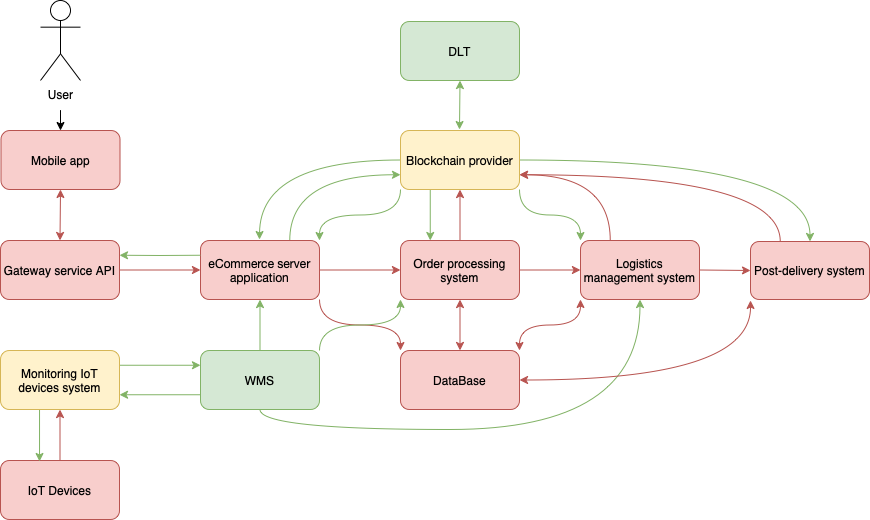

The diagram above was exported from draw.io. Its source (the exported page's mxGraphModel, read from the mxfile embedded in the PNG):
<mxGraphModel dx="954" dy="647" grid="1" gridSize="10" guides="1" tooltips="1" connect="1" arrows="1" fold="1" page="1" pageScale="1" pageWidth="827" pageHeight="1169" math="0" shadow="0">
  <root>
    <mxCell id="0" />
    <mxCell id="1" parent="0" />
    <mxCell id="6j5Y3yQM5K94GLiD4Hhk-1" style="edgeStyle=orthogonalEdgeStyle;rounded=0;orthogonalLoop=1;jettySize=auto;html=1;curved=1;entryX=0.5;entryY=0;entryDx=0;entryDy=0;" edge="1" parent="1" target="6j5Y3yQM5K94GLiD4Hhk-4">
      <mxGeometry relative="1" as="geometry">
        <mxPoint x="101" y="181" as="sourcePoint" />
      </mxGeometry>
    </mxCell>
    <mxCell id="6j5Y3yQM5K94GLiD4Hhk-2" value="&lt;p&gt;User&lt;/p&gt;" style="shape=umlActor;verticalLabelPosition=bottom;verticalAlign=top;html=1;outlineConnect=0;align=center;spacingTop=-11;" vertex="1" parent="1">
      <mxGeometry x="81" y="71" width="40" height="80" as="geometry" />
    </mxCell>
    <mxCell id="6j5Y3yQM5K94GLiD4Hhk-4" value="Mobile app" style="rounded=1;whiteSpace=wrap;html=1;verticalAlign=middle;fillColor=#f8cecc;strokeColor=#b85450;" vertex="1" parent="1">
      <mxGeometry x="41.5" y="201" width="119" height="59" as="geometry" />
    </mxCell>
    <mxCell id="6j5Y3yQM5K94GLiD4Hhk-39" style="edgeStyle=orthogonalEdgeStyle;rounded=0;orthogonalLoop=1;jettySize=auto;html=1;entryX=0;entryY=0.5;entryDx=0;entryDy=0;fillColor=#f8cecc;strokeColor=#b85450;" edge="1" parent="1" source="6j5Y3yQM5K94GLiD4Hhk-5" target="6j5Y3yQM5K94GLiD4Hhk-11">
      <mxGeometry relative="1" as="geometry" />
    </mxCell>
    <mxCell id="6j5Y3yQM5K94GLiD4Hhk-5" value="Gateway service API" style="whiteSpace=wrap;html=1;rounded=1;fillColor=#f8cecc;strokeColor=#b85450;" vertex="1" parent="1">
      <mxGeometry x="41" y="311" width="119" height="59" as="geometry" />
    </mxCell>
    <mxCell id="6j5Y3yQM5K94GLiD4Hhk-76" style="edgeStyle=orthogonalEdgeStyle;rounded=0;orthogonalLoop=1;jettySize=auto;html=1;entryX=0.5;entryY=1;entryDx=0;entryDy=0;fillColor=#f8cecc;strokeColor=#b85450;" edge="1" parent="1" source="6j5Y3yQM5K94GLiD4Hhk-6" target="6j5Y3yQM5K94GLiD4Hhk-7">
      <mxGeometry relative="1" as="geometry" />
    </mxCell>
    <mxCell id="6j5Y3yQM5K94GLiD4Hhk-6" value="IoT Devices" style="rounded=1;whiteSpace=wrap;html=1;fillColor=#f8cecc;strokeColor=#b85450;" vertex="1" parent="1">
      <mxGeometry x="41" y="531" width="119" height="59" as="geometry" />
    </mxCell>
    <mxCell id="6j5Y3yQM5K94GLiD4Hhk-43" style="edgeStyle=orthogonalEdgeStyle;rounded=0;orthogonalLoop=1;jettySize=auto;html=1;exitX=1;exitY=0.25;exitDx=0;exitDy=0;entryX=0;entryY=0.25;entryDx=0;entryDy=0;fillColor=#d5e8d4;strokeColor=#82b366;" edge="1" parent="1" source="6j5Y3yQM5K94GLiD4Hhk-7" target="6j5Y3yQM5K94GLiD4Hhk-25">
      <mxGeometry relative="1" as="geometry" />
    </mxCell>
    <mxCell id="6j5Y3yQM5K94GLiD4Hhk-78" style="edgeStyle=orthogonalEdgeStyle;rounded=0;orthogonalLoop=1;jettySize=auto;html=1;exitX=0.328;exitY=1.003;exitDx=0;exitDy=0;entryX=0.328;entryY=0.016;entryDx=0;entryDy=0;fillColor=#d5e8d4;strokeColor=#82b366;exitPerimeter=0;entryPerimeter=0;" edge="1" parent="1" source="6j5Y3yQM5K94GLiD4Hhk-7" target="6j5Y3yQM5K94GLiD4Hhk-6">
      <mxGeometry relative="1" as="geometry" />
    </mxCell>
    <mxCell id="6j5Y3yQM5K94GLiD4Hhk-7" value="Monitoring IoT devices system" style="rounded=1;whiteSpace=wrap;html=1;fillColor=#fff2cc;strokeColor=#d6b656;" vertex="1" parent="1">
      <mxGeometry x="41" y="421" width="119" height="59" as="geometry" />
    </mxCell>
    <mxCell id="6j5Y3yQM5K94GLiD4Hhk-9" value="DLT" style="whiteSpace=wrap;html=1;rounded=1;fillColor=#d5e8d4;strokeColor=#82b366;" vertex="1" parent="1">
      <mxGeometry x="441" y="92" width="119" height="59" as="geometry" />
    </mxCell>
    <mxCell id="6j5Y3yQM5K94GLiD4Hhk-57" style="edgeStyle=orthogonalEdgeStyle;rounded=0;orthogonalLoop=1;jettySize=auto;html=1;exitX=0.75;exitY=0;exitDx=0;exitDy=0;entryX=0;entryY=0.75;entryDx=0;entryDy=0;curved=1;fillColor=#d5e8d4;strokeColor=#82b366;" edge="1" parent="1" source="6j5Y3yQM5K94GLiD4Hhk-11" target="6j5Y3yQM5K94GLiD4Hhk-15">
      <mxGeometry relative="1" as="geometry" />
    </mxCell>
    <mxCell id="6j5Y3yQM5K94GLiD4Hhk-64" style="edgeStyle=orthogonalEdgeStyle;rounded=0;orthogonalLoop=1;jettySize=auto;html=1;fillColor=#f8cecc;strokeColor=#b85450;" edge="1" parent="1" source="6j5Y3yQM5K94GLiD4Hhk-11" target="6j5Y3yQM5K94GLiD4Hhk-19">
      <mxGeometry relative="1" as="geometry" />
    </mxCell>
    <mxCell id="6j5Y3yQM5K94GLiD4Hhk-65" style="edgeStyle=orthogonalEdgeStyle;rounded=0;orthogonalLoop=1;jettySize=auto;html=1;exitX=1;exitY=1;exitDx=0;exitDy=0;entryX=0;entryY=0;entryDx=0;entryDy=0;curved=1;fillColor=#f8cecc;strokeColor=#b85450;" edge="1" parent="1" source="6j5Y3yQM5K94GLiD4Hhk-11" target="6j5Y3yQM5K94GLiD4Hhk-22">
      <mxGeometry relative="1" as="geometry" />
    </mxCell>
    <mxCell id="6j5Y3yQM5K94GLiD4Hhk-11" value="&lt;span style=&quot;caret-color: rgb(0, 0, 0); font-family: &amp;quot;Helvetica Neue&amp;quot;; font-size: 12px; font-style: normal; font-variant-caps: normal; font-weight: 400; letter-spacing: normal; text-align: center; text-indent: 0px; text-transform: none; word-spacing: 0px; -webkit-text-stroke-width: 0px; text-decoration: none; float: none; display: inline !important;&quot;&gt;eCommerce server application&lt;/span&gt;" style="rounded=1;whiteSpace=wrap;html=1;fillColor=#f8cecc;strokeColor=#b85450;labelBackgroundColor=none;" vertex="1" parent="1">
      <mxGeometry x="241" y="311" width="119" height="59" as="geometry" />
    </mxCell>
    <mxCell id="6j5Y3yQM5K94GLiD4Hhk-58" style="edgeStyle=orthogonalEdgeStyle;rounded=0;orthogonalLoop=1;jettySize=auto;html=1;exitX=0.25;exitY=0;exitDx=0;exitDy=0;entryX=1;entryY=0.75;entryDx=0;entryDy=0;curved=1;fillColor=#f8cecc;strokeColor=#b85450;" edge="1" parent="1" source="6j5Y3yQM5K94GLiD4Hhk-12" target="6j5Y3yQM5K94GLiD4Hhk-15">
      <mxGeometry relative="1" as="geometry" />
    </mxCell>
    <mxCell id="6j5Y3yQM5K94GLiD4Hhk-12" value="Logistics management system" style="whiteSpace=wrap;html=1;rounded=1;fillColor=#f8cecc;strokeColor=#b85450;" vertex="1" parent="1">
      <mxGeometry x="621" y="311" width="119" height="59" as="geometry" />
    </mxCell>
    <mxCell id="6j5Y3yQM5K94GLiD4Hhk-51" style="edgeStyle=orthogonalEdgeStyle;rounded=0;orthogonalLoop=1;jettySize=auto;html=1;curved=1;fillColor=#d5e8d4;strokeColor=#82b366;" edge="1" parent="1" source="6j5Y3yQM5K94GLiD4Hhk-15">
      <mxGeometry relative="1" as="geometry">
        <mxPoint x="300" y="310" as="targetPoint" />
      </mxGeometry>
    </mxCell>
    <mxCell id="6j5Y3yQM5K94GLiD4Hhk-52" style="edgeStyle=orthogonalEdgeStyle;rounded=0;orthogonalLoop=1;jettySize=auto;html=1;exitX=0.25;exitY=1;exitDx=0;exitDy=0;entryX=0.25;entryY=0;entryDx=0;entryDy=0;fillColor=#d5e8d4;strokeColor=#82b366;" edge="1" parent="1" source="6j5Y3yQM5K94GLiD4Hhk-15" target="6j5Y3yQM5K94GLiD4Hhk-19">
      <mxGeometry relative="1" as="geometry" />
    </mxCell>
    <mxCell id="6j5Y3yQM5K94GLiD4Hhk-53" style="edgeStyle=orthogonalEdgeStyle;rounded=0;orthogonalLoop=1;jettySize=auto;html=1;curved=1;fillColor=#d5e8d4;strokeColor=#82b366;" edge="1" parent="1" source="6j5Y3yQM5K94GLiD4Hhk-15" target="6j5Y3yQM5K94GLiD4Hhk-16">
      <mxGeometry relative="1" as="geometry" />
    </mxCell>
    <mxCell id="6j5Y3yQM5K94GLiD4Hhk-55" style="edgeStyle=orthogonalEdgeStyle;rounded=0;orthogonalLoop=1;jettySize=auto;html=1;exitX=1;exitY=1;exitDx=0;exitDy=0;entryX=0;entryY=0;entryDx=0;entryDy=0;curved=1;fillColor=#d5e8d4;strokeColor=#82b366;" edge="1" parent="1" source="6j5Y3yQM5K94GLiD4Hhk-15" target="6j5Y3yQM5K94GLiD4Hhk-12">
      <mxGeometry relative="1" as="geometry" />
    </mxCell>
    <mxCell id="6j5Y3yQM5K94GLiD4Hhk-56" style="edgeStyle=orthogonalEdgeStyle;rounded=0;orthogonalLoop=1;jettySize=auto;html=1;exitX=0;exitY=1;exitDx=0;exitDy=0;entryX=1;entryY=0;entryDx=0;entryDy=0;curved=1;fillColor=#d5e8d4;strokeColor=#82b366;" edge="1" parent="1" source="6j5Y3yQM5K94GLiD4Hhk-15" target="6j5Y3yQM5K94GLiD4Hhk-11">
      <mxGeometry relative="1" as="geometry" />
    </mxCell>
    <mxCell id="6j5Y3yQM5K94GLiD4Hhk-15" value="&lt;p style=&quot;margin: 0.0px 0.0px 0.0px 0.0px; font: 12.0px 'Helvetica Neue'&quot;&gt;Blockchain provider&lt;/p&gt;" style="rounded=1;whiteSpace=wrap;html=1;fillColor=#fff2cc;strokeColor=#d6b656;" vertex="1" parent="1">
      <mxGeometry x="441" y="201" width="119" height="59" as="geometry" />
    </mxCell>
    <mxCell id="6j5Y3yQM5K94GLiD4Hhk-59" style="edgeStyle=orthogonalEdgeStyle;rounded=0;orthogonalLoop=1;jettySize=auto;html=1;exitX=0.25;exitY=0;exitDx=0;exitDy=0;entryX=1;entryY=0.75;entryDx=0;entryDy=0;curved=1;fillColor=#f8cecc;strokeColor=#b85450;" edge="1" parent="1" source="6j5Y3yQM5K94GLiD4Hhk-16" target="6j5Y3yQM5K94GLiD4Hhk-15">
      <mxGeometry relative="1" as="geometry" />
    </mxCell>
    <mxCell id="6j5Y3yQM5K94GLiD4Hhk-16" value="Post-delivery system" style="rounded=1;whiteSpace=wrap;html=1;fillColor=#f8cecc;strokeColor=#b85450;" vertex="1" parent="1">
      <mxGeometry x="791" y="312" width="119" height="58" as="geometry" />
    </mxCell>
    <mxCell id="6j5Y3yQM5K94GLiD4Hhk-45" style="edgeStyle=orthogonalEdgeStyle;rounded=0;orthogonalLoop=1;jettySize=auto;html=1;fillColor=#f8cecc;strokeColor=#b85450;" edge="1" parent="1" source="6j5Y3yQM5K94GLiD4Hhk-19" target="6j5Y3yQM5K94GLiD4Hhk-15">
      <mxGeometry relative="1" as="geometry" />
    </mxCell>
    <mxCell id="6j5Y3yQM5K94GLiD4Hhk-60" style="edgeStyle=orthogonalEdgeStyle;rounded=0;orthogonalLoop=1;jettySize=auto;html=1;entryX=0;entryY=0.5;entryDx=0;entryDy=0;fillColor=#f8cecc;strokeColor=#b85450;" edge="1" parent="1" source="6j5Y3yQM5K94GLiD4Hhk-19" target="6j5Y3yQM5K94GLiD4Hhk-12">
      <mxGeometry relative="1" as="geometry" />
    </mxCell>
    <mxCell id="6j5Y3yQM5K94GLiD4Hhk-19" value="Order processing system" style="rounded=1;whiteSpace=wrap;html=1;fillColor=#f8cecc;strokeColor=#b85450;" vertex="1" parent="1">
      <mxGeometry x="441" y="311" width="119" height="59" as="geometry" />
    </mxCell>
    <mxCell id="6j5Y3yQM5K94GLiD4Hhk-22" value="DataBase" style="rounded=1;whiteSpace=wrap;html=1;fillColor=#f8cecc;strokeColor=#b85450;" vertex="1" parent="1">
      <mxGeometry x="441" y="421" width="119" height="59" as="geometry" />
    </mxCell>
    <mxCell id="6j5Y3yQM5K94GLiD4Hhk-44" style="edgeStyle=orthogonalEdgeStyle;rounded=0;orthogonalLoop=1;jettySize=auto;html=1;exitX=0;exitY=0.75;exitDx=0;exitDy=0;entryX=1;entryY=0.75;entryDx=0;entryDy=0;fillColor=#d5e8d4;strokeColor=#82b366;" edge="1" parent="1" source="6j5Y3yQM5K94GLiD4Hhk-25" target="6j5Y3yQM5K94GLiD4Hhk-7">
      <mxGeometry relative="1" as="geometry" />
    </mxCell>
    <mxCell id="6j5Y3yQM5K94GLiD4Hhk-50" style="edgeStyle=orthogonalEdgeStyle;rounded=0;orthogonalLoop=1;jettySize=auto;html=1;entryX=0.5;entryY=1;entryDx=0;entryDy=0;fillColor=#d5e8d4;strokeColor=#82b366;" edge="1" parent="1" source="6j5Y3yQM5K94GLiD4Hhk-25" target="6j5Y3yQM5K94GLiD4Hhk-11">
      <mxGeometry relative="1" as="geometry" />
    </mxCell>
    <mxCell id="6j5Y3yQM5K94GLiD4Hhk-62" style="edgeStyle=orthogonalEdgeStyle;rounded=0;orthogonalLoop=1;jettySize=auto;html=1;entryX=0.5;entryY=1;entryDx=0;entryDy=0;exitX=0.5;exitY=1;exitDx=0;exitDy=0;curved=1;fillColor=#d5e8d4;strokeColor=#82b366;" edge="1" parent="1" source="6j5Y3yQM5K94GLiD4Hhk-25" target="6j5Y3yQM5K94GLiD4Hhk-12">
      <mxGeometry relative="1" as="geometry" />
    </mxCell>
    <mxCell id="6j5Y3yQM5K94GLiD4Hhk-73" style="edgeStyle=orthogonalEdgeStyle;rounded=0;orthogonalLoop=1;jettySize=auto;html=1;exitX=1;exitY=0;exitDx=0;exitDy=0;entryX=0;entryY=1;entryDx=0;entryDy=0;curved=1;fillColor=#d5e8d4;strokeColor=#82b366;" edge="1" parent="1" source="6j5Y3yQM5K94GLiD4Hhk-25" target="6j5Y3yQM5K94GLiD4Hhk-19">
      <mxGeometry relative="1" as="geometry" />
    </mxCell>
    <mxCell id="6j5Y3yQM5K94GLiD4Hhk-25" value="WMS" style="rounded=1;whiteSpace=wrap;html=1;fillColor=#d5e8d4;strokeColor=#82b366;" vertex="1" parent="1">
      <mxGeometry x="241" y="421" width="119" height="59" as="geometry" />
    </mxCell>
    <mxCell id="6j5Y3yQM5K94GLiD4Hhk-27" value="" style="endArrow=classic;html=1;rounded=0;entryX=0;entryY=0.5;entryDx=0;entryDy=0;exitX=1;exitY=0.5;exitDx=0;exitDy=0;fillColor=#f8cecc;strokeColor=#b85450;" edge="1" parent="1" source="6j5Y3yQM5K94GLiD4Hhk-12">
      <mxGeometry width="50" height="50" relative="1" as="geometry">
        <mxPoint x="661" y="551" as="sourcePoint" />
        <mxPoint x="791" y="341" as="targetPoint" />
      </mxGeometry>
    </mxCell>
    <mxCell id="6j5Y3yQM5K94GLiD4Hhk-32" value="" style="endArrow=classic;startArrow=classic;html=1;rounded=0;exitX=1;exitY=0.5;exitDx=0;exitDy=0;entryX=0;entryY=1;entryDx=0;entryDy=0;edgeStyle=orthogonalEdgeStyle;curved=1;fillColor=#f8cecc;strokeColor=#b85450;" edge="1" parent="1" source="6j5Y3yQM5K94GLiD4Hhk-22">
      <mxGeometry width="50" height="50" relative="1" as="geometry">
        <mxPoint x="671" y="481" as="sourcePoint" />
        <mxPoint x="791" y="371" as="targetPoint" />
      </mxGeometry>
    </mxCell>
    <mxCell id="6j5Y3yQM5K94GLiD4Hhk-33" value="" style="endArrow=classic;startArrow=classic;html=1;rounded=0;exitX=1;exitY=0;exitDx=0;exitDy=0;entryX=0;entryY=1;entryDx=0;entryDy=0;edgeStyle=orthogonalEdgeStyle;curved=1;fillColor=#f8cecc;strokeColor=#b85450;" edge="1" parent="1" source="6j5Y3yQM5K94GLiD4Hhk-22" target="6j5Y3yQM5K94GLiD4Hhk-12">
      <mxGeometry width="50" height="50" relative="1" as="geometry">
        <mxPoint x="571" y="411" as="sourcePoint" />
        <mxPoint x="621" y="361" as="targetPoint" />
      </mxGeometry>
    </mxCell>
    <mxCell id="6j5Y3yQM5K94GLiD4Hhk-49" value="" style="endArrow=classic;html=1;rounded=0;entryX=1;entryY=0.25;entryDx=0;entryDy=0;exitX=0;exitY=0.25;exitDx=0;exitDy=0;fillColor=#d5e8d4;strokeColor=#82b366;" edge="1" parent="1" source="6j5Y3yQM5K94GLiD4Hhk-11" target="6j5Y3yQM5K94GLiD4Hhk-5">
      <mxGeometry width="50" height="50" relative="1" as="geometry">
        <mxPoint x="240" y="326" as="sourcePoint" />
        <mxPoint x="220" y="250" as="targetPoint" />
        <Array as="points">
          <mxPoint x="200" y="326" />
        </Array>
      </mxGeometry>
    </mxCell>
    <mxCell id="6j5Y3yQM5K94GLiD4Hhk-63" value="" style="endArrow=classic;startArrow=classic;html=1;rounded=0;entryX=0.5;entryY=1;entryDx=0;entryDy=0;fillColor=#d5e8d4;strokeColor=#82b366;" edge="1" parent="1" target="6j5Y3yQM5K94GLiD4Hhk-9">
      <mxGeometry width="50" height="50" relative="1" as="geometry">
        <mxPoint x="500" y="200" as="sourcePoint" />
        <mxPoint x="520" y="150" as="targetPoint" />
      </mxGeometry>
    </mxCell>
    <mxCell id="6j5Y3yQM5K94GLiD4Hhk-69" value="" style="endArrow=classic;startArrow=classic;html=1;rounded=0;entryX=0.5;entryY=1;entryDx=0;entryDy=0;exitX=0.5;exitY=0;exitDx=0;exitDy=0;fillColor=#f8cecc;strokeColor=#b85450;" edge="1" parent="1" source="6j5Y3yQM5K94GLiD4Hhk-5" target="6j5Y3yQM5K94GLiD4Hhk-4">
      <mxGeometry width="50" height="50" relative="1" as="geometry">
        <mxPoint x="100.5" y="290.28932188134524" as="sourcePoint" />
        <mxPoint x="101" y="270" as="targetPoint" />
      </mxGeometry>
    </mxCell>
    <mxCell id="6j5Y3yQM5K94GLiD4Hhk-74" value="" style="endArrow=classic;startArrow=classic;html=1;rounded=0;entryX=0.5;entryY=1;entryDx=0;entryDy=0;exitX=0.5;exitY=0;exitDx=0;exitDy=0;fillColor=#f8cecc;strokeColor=#b85450;" edge="1" parent="1" source="6j5Y3yQM5K94GLiD4Hhk-22" target="6j5Y3yQM5K94GLiD4Hhk-19">
      <mxGeometry width="50" height="50" relative="1" as="geometry">
        <mxPoint x="501" y="420" as="sourcePoint" />
        <mxPoint x="560" y="590" as="targetPoint" />
      </mxGeometry>
    </mxCell>
  </root>
</mxGraphModel>